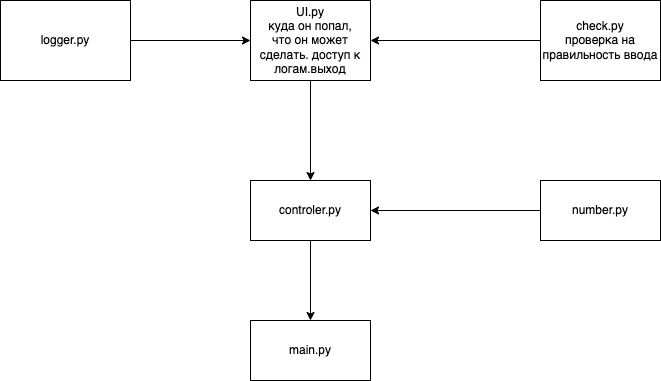

The diagram above was exported from draw.io. Its source (the exported page's mxGraphModel, read from the mxfile embedded in the PNG):
<mxGraphModel dx="728" dy="329" grid="1" gridSize="10" guides="1" tooltips="1" connect="1" arrows="1" fold="1" page="1" pageScale="1" pageWidth="827" pageHeight="1169" math="0" shadow="0">
  <root>
    <mxCell id="0" />
    <mxCell id="1" parent="0" />
    <mxCell id="4" style="edgeStyle=none;html=1;entryX=0.5;entryY=0;entryDx=0;entryDy=0;" edge="1" parent="1" source="2" target="3">
      <mxGeometry relative="1" as="geometry" />
    </mxCell>
    <mxCell id="2" value="UI.py&lt;br&gt;куда он попал,&lt;br&gt;что он может сделать. доступ к логам.выход" style="rounded=0;whiteSpace=wrap;html=1;" vertex="1" parent="1">
      <mxGeometry x="300" y="20" width="120" height="80" as="geometry" />
    </mxCell>
    <mxCell id="14" style="edgeStyle=none;html=1;entryX=0.5;entryY=0;entryDx=0;entryDy=0;" edge="1" parent="1" source="3" target="13">
      <mxGeometry relative="1" as="geometry" />
    </mxCell>
    <mxCell id="3" value="controler.py" style="rounded=0;whiteSpace=wrap;html=1;" vertex="1" parent="1">
      <mxGeometry x="300" y="200" width="120" height="60" as="geometry" />
    </mxCell>
    <mxCell id="11" style="edgeStyle=none;html=1;" edge="1" parent="1" source="5" target="2">
      <mxGeometry relative="1" as="geometry" />
    </mxCell>
    <mxCell id="5" value="check.py&lt;br&gt;проверка на правильность ввода" style="rounded=0;whiteSpace=wrap;html=1;" vertex="1" parent="1">
      <mxGeometry x="590" y="20" width="120" height="80" as="geometry" />
    </mxCell>
    <mxCell id="12" style="edgeStyle=none;html=1;" edge="1" parent="1" source="6" target="2">
      <mxGeometry relative="1" as="geometry" />
    </mxCell>
    <mxCell id="6" value="logger.py" style="rounded=0;whiteSpace=wrap;html=1;" vertex="1" parent="1">
      <mxGeometry x="50" y="20" width="130" height="80" as="geometry" />
    </mxCell>
    <mxCell id="10" style="edgeStyle=none;html=1;entryX=1;entryY=0.5;entryDx=0;entryDy=0;" edge="1" parent="1" source="7" target="3">
      <mxGeometry relative="1" as="geometry" />
    </mxCell>
    <mxCell id="7" value="number.py" style="rounded=0;whiteSpace=wrap;html=1;" vertex="1" parent="1">
      <mxGeometry x="590" y="200" width="120" height="60" as="geometry" />
    </mxCell>
    <mxCell id="13" value="main.py" style="rounded=0;whiteSpace=wrap;html=1;" vertex="1" parent="1">
      <mxGeometry x="300" y="340" width="120" height="60" as="geometry" />
    </mxCell>
  </root>
</mxGraphModel>